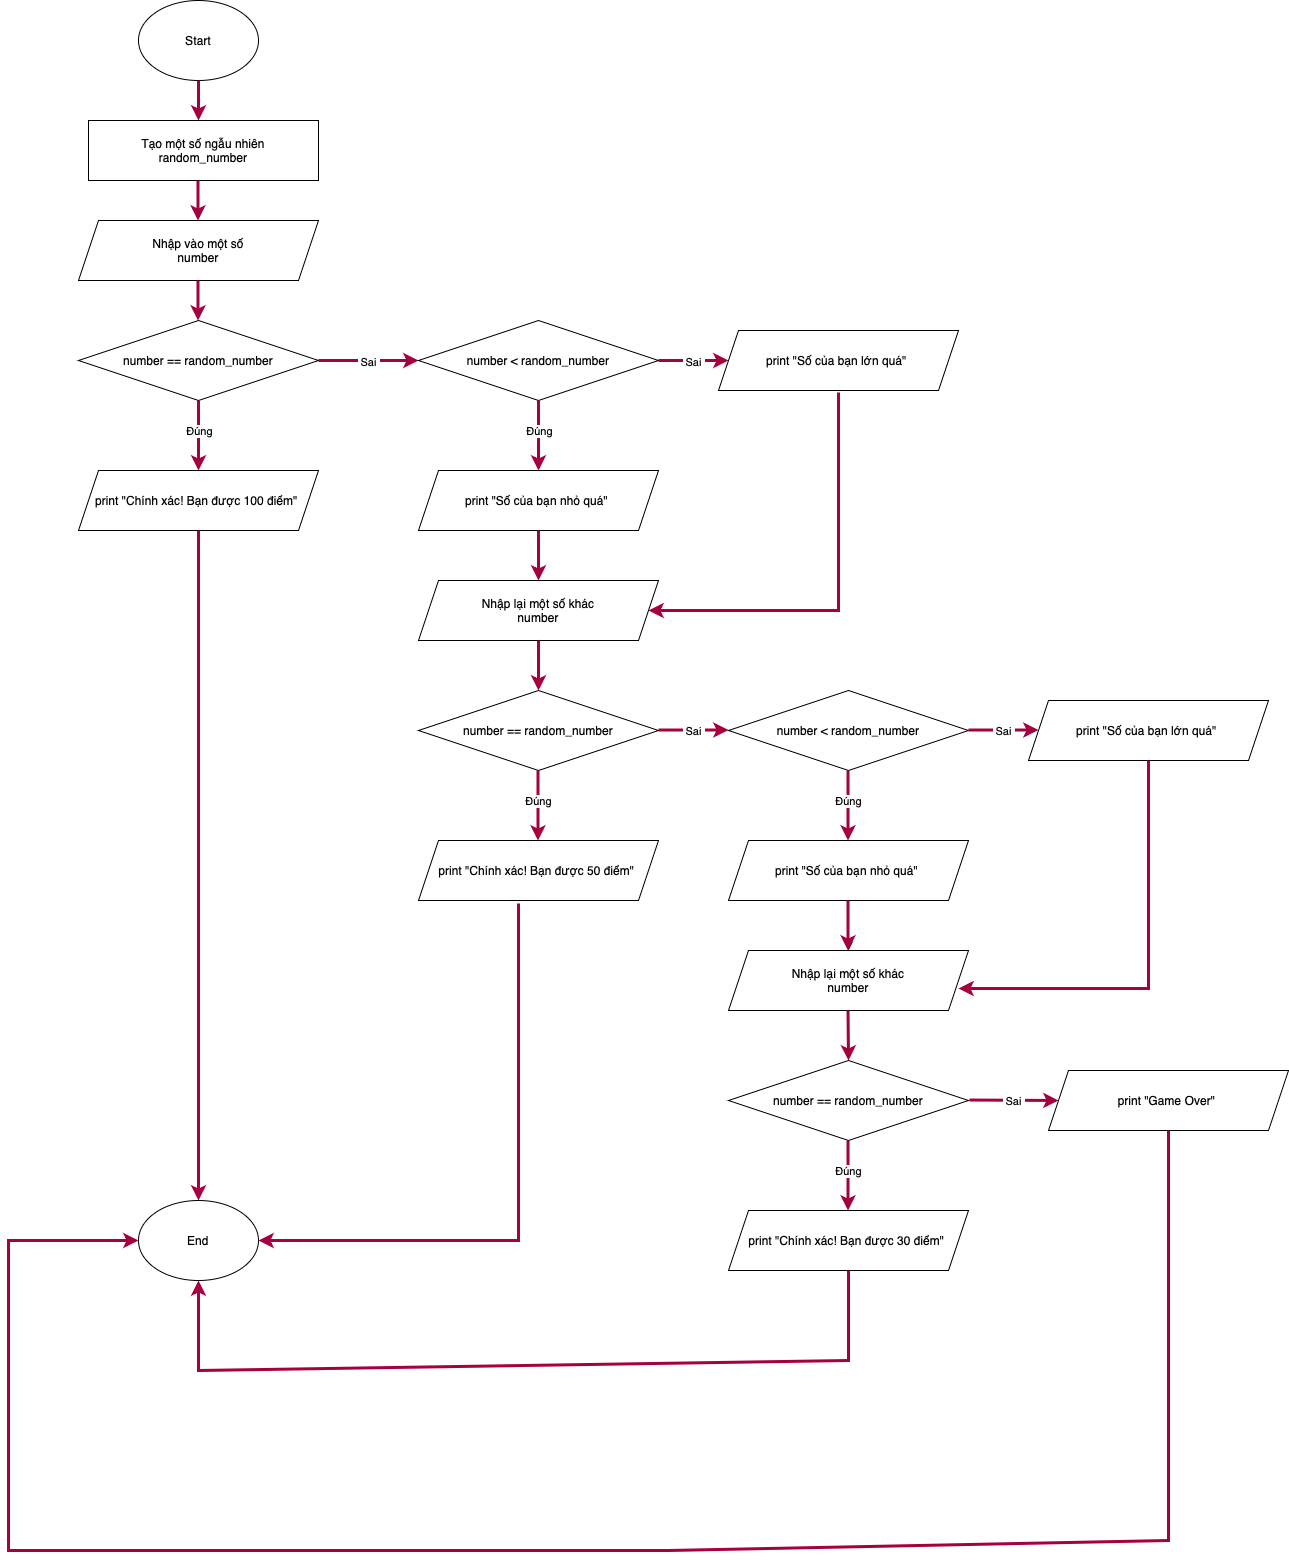

The diagram above was exported from draw.io. Its source (the exported page's mxGraphModel, read from the mxfile embedded in the PNG):
<mxGraphModel dx="1363" dy="964" grid="1" gridSize="10" guides="1" tooltips="1" connect="1" arrows="1" fold="1" page="1" pageScale="1" pageWidth="827" pageHeight="1169" math="0" shadow="0">
  <root>
    <mxCell id="0" />
    <mxCell id="1" parent="0" />
    <mxCell id="8YYj2jG9AqnbiWwDuw2f-1" value="Start" style="ellipse;whiteSpace=wrap;html=1;" vertex="1" parent="1">
      <mxGeometry x="340" y="40" width="120" height="80" as="geometry" />
    </mxCell>
    <mxCell id="8YYj2jG9AqnbiWwDuw2f-2" value="Nhập vào một số&lt;div&gt;number&lt;/div&gt;" style="shape=parallelogram;perimeter=parallelogramPerimeter;whiteSpace=wrap;html=1;fixedSize=1;" vertex="1" parent="1">
      <mxGeometry x="280" y="260" width="240" height="60" as="geometry" />
    </mxCell>
    <mxCell id="8YYj2jG9AqnbiWwDuw2f-3" value="" style="endArrow=classic;html=1;rounded=0;exitX=0.5;exitY=1;exitDx=0;exitDy=0;fillColor=#d80073;strokeColor=#A50040;strokeWidth=3;" edge="1" parent="1" source="8YYj2jG9AqnbiWwDuw2f-1">
      <mxGeometry width="50" height="50" relative="1" as="geometry">
        <mxPoint x="389" y="220" as="sourcePoint" />
        <mxPoint x="400" y="160" as="targetPoint" />
        <Array as="points" />
      </mxGeometry>
    </mxCell>
    <mxCell id="8YYj2jG9AqnbiWwDuw2f-4" value="Tạo một số ngẫu nhiên&lt;div&gt;random_number&lt;/div&gt;" style="rounded=0;whiteSpace=wrap;html=1;" vertex="1" parent="1">
      <mxGeometry x="290" y="160" width="230" height="60" as="geometry" />
    </mxCell>
    <mxCell id="8YYj2jG9AqnbiWwDuw2f-5" value="" style="endArrow=classic;html=1;rounded=0;exitX=0.5;exitY=1;exitDx=0;exitDy=0;fillColor=#d80073;strokeColor=#A50040;strokeWidth=3;" edge="1" parent="1">
      <mxGeometry width="50" height="50" relative="1" as="geometry">
        <mxPoint x="399.5" y="220" as="sourcePoint" />
        <mxPoint x="399.5" y="260" as="targetPoint" />
        <Array as="points" />
      </mxGeometry>
    </mxCell>
    <mxCell id="8YYj2jG9AqnbiWwDuw2f-6" value="" style="endArrow=classic;html=1;rounded=0;exitX=0.5;exitY=1;exitDx=0;exitDy=0;fillColor=#d80073;strokeColor=#A50040;strokeWidth=3;" edge="1" parent="1">
      <mxGeometry width="50" height="50" relative="1" as="geometry">
        <mxPoint x="399.5" y="320" as="sourcePoint" />
        <mxPoint x="399.5" y="360" as="targetPoint" />
        <Array as="points" />
      </mxGeometry>
    </mxCell>
    <mxCell id="8YYj2jG9AqnbiWwDuw2f-7" value="number == random_number" style="rhombus;whiteSpace=wrap;html=1;" vertex="1" parent="1">
      <mxGeometry x="280" y="360" width="240" height="80" as="geometry" />
    </mxCell>
    <mxCell id="8YYj2jG9AqnbiWwDuw2f-8" value="print &quot;Chính xác! Bạn được 100 điểm&quot;&amp;nbsp;" style="shape=parallelogram;perimeter=parallelogramPerimeter;whiteSpace=wrap;html=1;fixedSize=1;" vertex="1" parent="1">
      <mxGeometry x="280" y="510" width="240" height="60" as="geometry" />
    </mxCell>
    <mxCell id="8YYj2jG9AqnbiWwDuw2f-13" value="" style="endArrow=classic;html=1;rounded=0;exitX=0.5;exitY=1;exitDx=0;exitDy=0;entryX=0.5;entryY=0;entryDx=0;entryDy=0;fillColor=#d80073;strokeColor=#A50040;strokeWidth=3;" edge="1" parent="1" source="8YYj2jG9AqnbiWwDuw2f-7" target="8YYj2jG9AqnbiWwDuw2f-8">
      <mxGeometry width="50" height="50" relative="1" as="geometry">
        <mxPoint x="450" y="500" as="sourcePoint" />
        <mxPoint x="500" y="450" as="targetPoint" />
      </mxGeometry>
    </mxCell>
    <mxCell id="8YYj2jG9AqnbiWwDuw2f-14" value="&amp;nbsp;Đúng&amp;nbsp;" style="edgeLabel;html=1;align=center;verticalAlign=middle;resizable=0;points=[];" vertex="1" connectable="0" parent="8YYj2jG9AqnbiWwDuw2f-13">
      <mxGeometry x="-0.1429" relative="1" as="geometry">
        <mxPoint as="offset" />
      </mxGeometry>
    </mxCell>
    <mxCell id="8YYj2jG9AqnbiWwDuw2f-16" value="" style="endArrow=classic;html=1;rounded=0;exitX=1;exitY=0.5;exitDx=0;exitDy=0;fillColor=#d80073;strokeColor=#A50040;strokeWidth=3;" edge="1" parent="1" source="8YYj2jG9AqnbiWwDuw2f-7">
      <mxGeometry width="50" height="50" relative="1" as="geometry">
        <mxPoint x="620" y="420" as="sourcePoint" />
        <mxPoint x="620" y="400" as="targetPoint" />
      </mxGeometry>
    </mxCell>
    <mxCell id="8YYj2jG9AqnbiWwDuw2f-19" value="&amp;nbsp;Sai&amp;nbsp;" style="edgeLabel;html=1;align=center;verticalAlign=middle;resizable=0;points=[];" vertex="1" connectable="0" parent="8YYj2jG9AqnbiWwDuw2f-16">
      <mxGeometry x="-0.02" y="-1" relative="1" as="geometry">
        <mxPoint as="offset" />
      </mxGeometry>
    </mxCell>
    <mxCell id="8YYj2jG9AqnbiWwDuw2f-21" value="number &amp;lt; random_number" style="rhombus;whiteSpace=wrap;html=1;" vertex="1" parent="1">
      <mxGeometry x="620" y="360" width="240" height="80" as="geometry" />
    </mxCell>
    <mxCell id="8YYj2jG9AqnbiWwDuw2f-22" value="print &quot;Số của bạn nhỏ quá&quot;&amp;nbsp;" style="shape=parallelogram;perimeter=parallelogramPerimeter;whiteSpace=wrap;html=1;fixedSize=1;" vertex="1" parent="1">
      <mxGeometry x="620" y="510" width="240" height="60" as="geometry" />
    </mxCell>
    <mxCell id="8YYj2jG9AqnbiWwDuw2f-23" value="" style="endArrow=classic;html=1;rounded=0;exitX=0.5;exitY=1;exitDx=0;exitDy=0;entryX=0.5;entryY=0;entryDx=0;entryDy=0;fillColor=#d80073;strokeColor=#A50040;strokeWidth=3;" edge="1" parent="1" source="8YYj2jG9AqnbiWwDuw2f-21" target="8YYj2jG9AqnbiWwDuw2f-22">
      <mxGeometry width="50" height="50" relative="1" as="geometry">
        <mxPoint x="570" y="450" as="sourcePoint" />
        <mxPoint x="740" y="520" as="targetPoint" />
      </mxGeometry>
    </mxCell>
    <mxCell id="8YYj2jG9AqnbiWwDuw2f-24" value="&amp;nbsp;Đúng&amp;nbsp;" style="edgeLabel;html=1;align=center;verticalAlign=middle;resizable=0;points=[];" vertex="1" connectable="0" parent="8YYj2jG9AqnbiWwDuw2f-23">
      <mxGeometry x="-0.1429" relative="1" as="geometry">
        <mxPoint as="offset" />
      </mxGeometry>
    </mxCell>
    <mxCell id="8YYj2jG9AqnbiWwDuw2f-25" value="" style="endArrow=classic;html=1;rounded=0;exitX=1;exitY=0.5;exitDx=0;exitDy=0;fillColor=#d80073;strokeColor=#A50040;strokeWidth=3;" edge="1" parent="1" source="8YYj2jG9AqnbiWwDuw2f-21">
      <mxGeometry width="50" height="50" relative="1" as="geometry">
        <mxPoint x="530" y="410" as="sourcePoint" />
        <mxPoint x="930" y="400" as="targetPoint" />
      </mxGeometry>
    </mxCell>
    <mxCell id="8YYj2jG9AqnbiWwDuw2f-26" value="&amp;nbsp;Sai&amp;nbsp;" style="edgeLabel;html=1;align=center;verticalAlign=middle;resizable=0;points=[];" vertex="1" connectable="0" parent="8YYj2jG9AqnbiWwDuw2f-25">
      <mxGeometry x="-0.02" y="-1" relative="1" as="geometry">
        <mxPoint as="offset" />
      </mxGeometry>
    </mxCell>
    <mxCell id="8YYj2jG9AqnbiWwDuw2f-27" value="print &quot;Số của bạn lớn quá&quot;&amp;nbsp;" style="shape=parallelogram;perimeter=parallelogramPerimeter;whiteSpace=wrap;html=1;fixedSize=1;" vertex="1" parent="1">
      <mxGeometry x="920" y="370" width="240" height="60" as="geometry" />
    </mxCell>
    <mxCell id="8YYj2jG9AqnbiWwDuw2f-29" value="Nhập lại một số khác&lt;div&gt;number&lt;/div&gt;" style="shape=parallelogram;perimeter=parallelogramPerimeter;whiteSpace=wrap;html=1;fixedSize=1;" vertex="1" parent="1">
      <mxGeometry x="620" y="620" width="240" height="60" as="geometry" />
    </mxCell>
    <mxCell id="8YYj2jG9AqnbiWwDuw2f-30" value="" style="endArrow=classic;html=1;rounded=0;exitX=0.5;exitY=1;exitDx=0;exitDy=0;entryX=0.5;entryY=0;entryDx=0;entryDy=0;fillColor=#d80073;strokeColor=#A50040;strokeWidth=3;" edge="1" parent="1" source="8YYj2jG9AqnbiWwDuw2f-22" target="8YYj2jG9AqnbiWwDuw2f-29">
      <mxGeometry width="50" height="50" relative="1" as="geometry">
        <mxPoint x="680" y="600" as="sourcePoint" />
        <mxPoint x="730" y="550" as="targetPoint" />
      </mxGeometry>
    </mxCell>
    <mxCell id="8YYj2jG9AqnbiWwDuw2f-31" value="" style="endArrow=classic;html=1;rounded=0;entryX=1;entryY=0.5;entryDx=0;entryDy=0;fillColor=#d80073;strokeColor=#A50040;strokeWidth=3;" edge="1" parent="1" target="8YYj2jG9AqnbiWwDuw2f-29">
      <mxGeometry width="50" height="50" relative="1" as="geometry">
        <mxPoint x="1040" y="432" as="sourcePoint" />
        <mxPoint x="730" y="550" as="targetPoint" />
        <Array as="points">
          <mxPoint x="1040" y="650" />
        </Array>
      </mxGeometry>
    </mxCell>
    <mxCell id="8YYj2jG9AqnbiWwDuw2f-32" value="number == random_number" style="rhombus;whiteSpace=wrap;html=1;" vertex="1" parent="1">
      <mxGeometry x="620" y="730" width="240" height="80" as="geometry" />
    </mxCell>
    <mxCell id="8YYj2jG9AqnbiWwDuw2f-33" value="" style="endArrow=classic;html=1;rounded=0;exitX=0.5;exitY=1;exitDx=0;exitDy=0;entryX=0.5;entryY=0;entryDx=0;entryDy=0;fillColor=#d80073;strokeColor=#A50040;strokeWidth=3;" edge="1" parent="1" source="8YYj2jG9AqnbiWwDuw2f-29" target="8YYj2jG9AqnbiWwDuw2f-32">
      <mxGeometry width="50" height="50" relative="1" as="geometry">
        <mxPoint x="670" y="670" as="sourcePoint" />
        <mxPoint x="720" y="620" as="targetPoint" />
      </mxGeometry>
    </mxCell>
    <mxCell id="8YYj2jG9AqnbiWwDuw2f-34" value="" style="endArrow=classic;html=1;rounded=0;exitX=0.5;exitY=1;exitDx=0;exitDy=0;entryX=0.5;entryY=0;entryDx=0;entryDy=0;fillColor=#d80073;strokeColor=#A50040;strokeWidth=3;" edge="1" parent="1">
      <mxGeometry width="50" height="50" relative="1" as="geometry">
        <mxPoint x="739.5" y="810" as="sourcePoint" />
        <mxPoint x="739.5" y="880" as="targetPoint" />
      </mxGeometry>
    </mxCell>
    <mxCell id="8YYj2jG9AqnbiWwDuw2f-35" value="&amp;nbsp;Đúng&amp;nbsp;" style="edgeLabel;html=1;align=center;verticalAlign=middle;resizable=0;points=[];" vertex="1" connectable="0" parent="8YYj2jG9AqnbiWwDuw2f-34">
      <mxGeometry x="-0.1429" relative="1" as="geometry">
        <mxPoint as="offset" />
      </mxGeometry>
    </mxCell>
    <mxCell id="8YYj2jG9AqnbiWwDuw2f-36" value="print &quot;Chính xác! Bạn được 50 điểm&quot;&amp;nbsp;" style="shape=parallelogram;perimeter=parallelogramPerimeter;whiteSpace=wrap;html=1;fixedSize=1;" vertex="1" parent="1">
      <mxGeometry x="620" y="880" width="240" height="60" as="geometry" />
    </mxCell>
    <mxCell id="8YYj2jG9AqnbiWwDuw2f-37" value="" style="endArrow=classic;html=1;rounded=0;exitX=0.5;exitY=1;exitDx=0;exitDy=0;entryX=0.5;entryY=0;entryDx=0;entryDy=0;fillColor=#d80073;strokeColor=#A50040;strokeWidth=3;" edge="1" parent="1" source="8YYj2jG9AqnbiWwDuw2f-8" target="8YYj2jG9AqnbiWwDuw2f-38">
      <mxGeometry width="50" height="50" relative="1" as="geometry">
        <mxPoint x="550" y="700" as="sourcePoint" />
        <mxPoint x="400" y="640" as="targetPoint" />
      </mxGeometry>
    </mxCell>
    <mxCell id="8YYj2jG9AqnbiWwDuw2f-38" value="End" style="ellipse;whiteSpace=wrap;html=1;" vertex="1" parent="1">
      <mxGeometry x="340" y="1240" width="120" height="80" as="geometry" />
    </mxCell>
    <mxCell id="8YYj2jG9AqnbiWwDuw2f-39" value="" style="endArrow=classic;html=1;rounded=0;exitX=1;exitY=0.5;exitDx=0;exitDy=0;fillColor=#d80073;strokeColor=#A50040;strokeWidth=3;" edge="1" parent="1">
      <mxGeometry width="50" height="50" relative="1" as="geometry">
        <mxPoint x="860" y="769.52" as="sourcePoint" />
        <mxPoint x="930" y="769.52" as="targetPoint" />
      </mxGeometry>
    </mxCell>
    <mxCell id="8YYj2jG9AqnbiWwDuw2f-40" value="&amp;nbsp;Sai&amp;nbsp;" style="edgeLabel;html=1;align=center;verticalAlign=middle;resizable=0;points=[];" vertex="1" connectable="0" parent="8YYj2jG9AqnbiWwDuw2f-39">
      <mxGeometry x="-0.02" y="-1" relative="1" as="geometry">
        <mxPoint as="offset" />
      </mxGeometry>
    </mxCell>
    <mxCell id="8YYj2jG9AqnbiWwDuw2f-41" value="number &amp;lt; random_number" style="rhombus;whiteSpace=wrap;html=1;" vertex="1" parent="1">
      <mxGeometry x="930" y="730" width="240" height="80" as="geometry" />
    </mxCell>
    <mxCell id="8YYj2jG9AqnbiWwDuw2f-42" value="" style="endArrow=classic;html=1;rounded=0;exitX=1;exitY=0.5;exitDx=0;exitDy=0;fillColor=#d80073;strokeColor=#A50040;strokeWidth=3;" edge="1" parent="1">
      <mxGeometry width="50" height="50" relative="1" as="geometry">
        <mxPoint x="1170" y="769.52" as="sourcePoint" />
        <mxPoint x="1240" y="769.52" as="targetPoint" />
      </mxGeometry>
    </mxCell>
    <mxCell id="8YYj2jG9AqnbiWwDuw2f-43" value="&amp;nbsp;Sai&amp;nbsp;" style="edgeLabel;html=1;align=center;verticalAlign=middle;resizable=0;points=[];" vertex="1" connectable="0" parent="8YYj2jG9AqnbiWwDuw2f-42">
      <mxGeometry x="-0.02" y="-1" relative="1" as="geometry">
        <mxPoint as="offset" />
      </mxGeometry>
    </mxCell>
    <mxCell id="8YYj2jG9AqnbiWwDuw2f-44" value="print &quot;Số của bạn lớn quá&quot;&amp;nbsp;" style="shape=parallelogram;perimeter=parallelogramPerimeter;whiteSpace=wrap;html=1;fixedSize=1;" vertex="1" parent="1">
      <mxGeometry x="1230" y="740" width="240" height="60" as="geometry" />
    </mxCell>
    <mxCell id="8YYj2jG9AqnbiWwDuw2f-45" value="" style="endArrow=classic;html=1;rounded=0;exitX=0.5;exitY=1;exitDx=0;exitDy=0;entryX=0.5;entryY=0;entryDx=0;entryDy=0;fillColor=#d80073;strokeColor=#A50040;strokeWidth=3;" edge="1" parent="1">
      <mxGeometry width="50" height="50" relative="1" as="geometry">
        <mxPoint x="1049.52" y="810" as="sourcePoint" />
        <mxPoint x="1049.52" y="880" as="targetPoint" />
      </mxGeometry>
    </mxCell>
    <mxCell id="8YYj2jG9AqnbiWwDuw2f-46" value="Đúng" style="edgeLabel;html=1;align=center;verticalAlign=middle;resizable=0;points=[];" vertex="1" connectable="0" parent="8YYj2jG9AqnbiWwDuw2f-45">
      <mxGeometry x="-0.1429" relative="1" as="geometry">
        <mxPoint as="offset" />
      </mxGeometry>
    </mxCell>
    <mxCell id="8YYj2jG9AqnbiWwDuw2f-63" value="" style="edgeStyle=orthogonalEdgeStyle;rounded=0;orthogonalLoop=1;jettySize=auto;html=1;" edge="1" parent="1" source="8YYj2jG9AqnbiWwDuw2f-47" target="8YYj2jG9AqnbiWwDuw2f-50">
      <mxGeometry relative="1" as="geometry" />
    </mxCell>
    <mxCell id="8YYj2jG9AqnbiWwDuw2f-47" value="print &quot;Số của bạn nhỏ quá&quot;&amp;nbsp;" style="shape=parallelogram;perimeter=parallelogramPerimeter;whiteSpace=wrap;html=1;fixedSize=1;" vertex="1" parent="1">
      <mxGeometry x="930" y="880" width="240" height="60" as="geometry" />
    </mxCell>
    <mxCell id="8YYj2jG9AqnbiWwDuw2f-48" value="" style="endArrow=classic;html=1;rounded=0;entryX=1;entryY=0.5;entryDx=0;entryDy=0;fillColor=#d80073;strokeColor=#A50040;strokeWidth=3;" edge="1" parent="1" target="8YYj2jG9AqnbiWwDuw2f-38">
      <mxGeometry width="50" height="50" relative="1" as="geometry">
        <mxPoint x="720" y="943" as="sourcePoint" />
        <mxPoint x="770" y="780" as="targetPoint" />
        <Array as="points">
          <mxPoint x="720" y="1280" />
        </Array>
      </mxGeometry>
    </mxCell>
    <mxCell id="8YYj2jG9AqnbiWwDuw2f-49" value="" style="endArrow=classic;html=1;rounded=0;exitX=0.5;exitY=1;exitDx=0;exitDy=0;entryX=0.5;entryY=0;entryDx=0;entryDy=0;fillColor=#d80073;strokeColor=#A50040;strokeWidth=3;" edge="1" parent="1">
      <mxGeometry width="50" height="50" relative="1" as="geometry">
        <mxPoint x="1049.52" y="940" as="sourcePoint" />
        <mxPoint x="1049.52" y="990" as="targetPoint" />
      </mxGeometry>
    </mxCell>
    <mxCell id="8YYj2jG9AqnbiWwDuw2f-50" value="Nhập lại một số khác&lt;div&gt;number&lt;/div&gt;" style="shape=parallelogram;perimeter=parallelogramPerimeter;whiteSpace=wrap;html=1;fixedSize=1;" vertex="1" parent="1">
      <mxGeometry x="930" y="990" width="240" height="60" as="geometry" />
    </mxCell>
    <mxCell id="8YYj2jG9AqnbiWwDuw2f-51" value="" style="endArrow=classic;html=1;rounded=0;entryX=1;entryY=0.5;entryDx=0;entryDy=0;exitX=0.5;exitY=1;exitDx=0;exitDy=0;fillColor=#d80073;strokeColor=#A50040;strokeWidth=3;" edge="1" parent="1" source="8YYj2jG9AqnbiWwDuw2f-44">
      <mxGeometry width="50" height="50" relative="1" as="geometry">
        <mxPoint x="1350" y="810" as="sourcePoint" />
        <mxPoint x="1160" y="1028" as="targetPoint" />
        <Array as="points">
          <mxPoint x="1350" y="1028" />
        </Array>
      </mxGeometry>
    </mxCell>
    <mxCell id="8YYj2jG9AqnbiWwDuw2f-52" value="" style="endArrow=classic;html=1;rounded=0;exitX=0.5;exitY=1;exitDx=0;exitDy=0;entryX=0.5;entryY=0;entryDx=0;entryDy=0;fillColor=#d80073;strokeColor=#A50040;strokeWidth=3;" edge="1" parent="1" target="8YYj2jG9AqnbiWwDuw2f-53">
      <mxGeometry width="50" height="50" relative="1" as="geometry">
        <mxPoint x="1049.52" y="1050" as="sourcePoint" />
        <mxPoint x="1049.52" y="1100" as="targetPoint" />
      </mxGeometry>
    </mxCell>
    <mxCell id="8YYj2jG9AqnbiWwDuw2f-53" value="number == random_number" style="rhombus;whiteSpace=wrap;html=1;" vertex="1" parent="1">
      <mxGeometry x="930" y="1100" width="240" height="80" as="geometry" />
    </mxCell>
    <mxCell id="8YYj2jG9AqnbiWwDuw2f-54" value="" style="endArrow=classic;html=1;rounded=0;exitX=0.5;exitY=1;exitDx=0;exitDy=0;entryX=0.5;entryY=0;entryDx=0;entryDy=0;fillColor=#d80073;strokeColor=#A50040;strokeWidth=3;" edge="1" parent="1">
      <mxGeometry width="50" height="50" relative="1" as="geometry">
        <mxPoint x="1049.52" y="1180" as="sourcePoint" />
        <mxPoint x="1049.52" y="1250" as="targetPoint" />
      </mxGeometry>
    </mxCell>
    <mxCell id="8YYj2jG9AqnbiWwDuw2f-55" value="Đúng" style="edgeLabel;html=1;align=center;verticalAlign=middle;resizable=0;points=[];" vertex="1" connectable="0" parent="8YYj2jG9AqnbiWwDuw2f-54">
      <mxGeometry x="-0.1429" relative="1" as="geometry">
        <mxPoint as="offset" />
      </mxGeometry>
    </mxCell>
    <mxCell id="8YYj2jG9AqnbiWwDuw2f-56" value="print &quot;Chính xác! Bạn được 30 điểm&quot;&amp;nbsp;" style="shape=parallelogram;perimeter=parallelogramPerimeter;whiteSpace=wrap;html=1;fixedSize=1;" vertex="1" parent="1">
      <mxGeometry x="930" y="1250" width="240" height="60" as="geometry" />
    </mxCell>
    <mxCell id="8YYj2jG9AqnbiWwDuw2f-57" value="" style="endArrow=classic;html=1;rounded=0;exitX=1;exitY=0.5;exitDx=0;exitDy=0;entryX=0;entryY=0.5;entryDx=0;entryDy=0;fillColor=#d80073;strokeColor=#A50040;strokeWidth=3;" edge="1" parent="1" target="8YYj2jG9AqnbiWwDuw2f-59">
      <mxGeometry width="50" height="50" relative="1" as="geometry">
        <mxPoint x="1171" y="1139.52" as="sourcePoint" />
        <mxPoint x="1241" y="1140" as="targetPoint" />
      </mxGeometry>
    </mxCell>
    <mxCell id="8YYj2jG9AqnbiWwDuw2f-58" value="&amp;nbsp;Sai&amp;nbsp;" style="edgeLabel;html=1;align=center;verticalAlign=middle;resizable=0;points=[];" vertex="1" connectable="0" parent="8YYj2jG9AqnbiWwDuw2f-57">
      <mxGeometry x="-0.02" y="-1" relative="1" as="geometry">
        <mxPoint as="offset" />
      </mxGeometry>
    </mxCell>
    <mxCell id="8YYj2jG9AqnbiWwDuw2f-59" value="print &quot;Game Over&quot;&amp;nbsp;" style="shape=parallelogram;perimeter=parallelogramPerimeter;whiteSpace=wrap;html=1;fixedSize=1;" vertex="1" parent="1">
      <mxGeometry x="1250" y="1110" width="240" height="60" as="geometry" />
    </mxCell>
    <mxCell id="8YYj2jG9AqnbiWwDuw2f-60" value="" style="endArrow=classic;html=1;rounded=0;entryX=0.5;entryY=1;entryDx=0;entryDy=0;exitX=0.5;exitY=1;exitDx=0;exitDy=0;fillColor=#d80073;strokeColor=#A50040;strokeWidth=3;" edge="1" parent="1" source="8YYj2jG9AqnbiWwDuw2f-56" target="8YYj2jG9AqnbiWwDuw2f-38">
      <mxGeometry width="50" height="50" relative="1" as="geometry">
        <mxPoint x="820" y="1270" as="sourcePoint" />
        <mxPoint x="910" y="1370" as="targetPoint" />
        <Array as="points">
          <mxPoint x="1050" y="1400" />
          <mxPoint x="400" y="1410" />
        </Array>
      </mxGeometry>
    </mxCell>
    <mxCell id="8YYj2jG9AqnbiWwDuw2f-61" value="" style="endArrow=classic;html=1;rounded=0;exitX=0.5;exitY=1;exitDx=0;exitDy=0;entryX=0;entryY=0.5;entryDx=0;entryDy=0;fillColor=#d80073;strokeColor=#A50040;strokeWidth=3;" edge="1" parent="1" source="8YYj2jG9AqnbiWwDuw2f-59" target="8YYj2jG9AqnbiWwDuw2f-38">
      <mxGeometry width="50" height="50" relative="1" as="geometry">
        <mxPoint x="780" y="1070" as="sourcePoint" />
        <mxPoint x="830" y="1020" as="targetPoint" />
        <Array as="points">
          <mxPoint x="1370" y="1580" />
          <mxPoint x="870" y="1590" />
          <mxPoint x="540" y="1590" />
          <mxPoint x="210" y="1590" />
          <mxPoint x="210" y="1280" />
        </Array>
      </mxGeometry>
    </mxCell>
  </root>
</mxGraphModel>